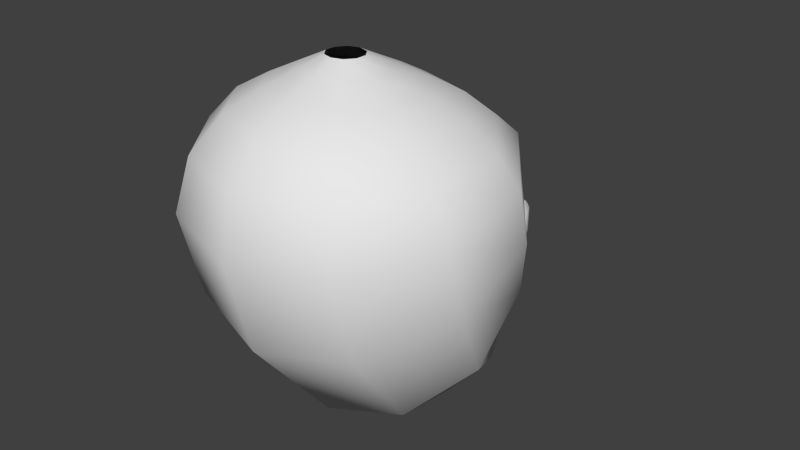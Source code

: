# Source: ghost_body.blend  (saved by Blender 2.65.0; exported with 4.5.12 LTS)
import bpy
from mathutils import Matrix  # noqa: F401  (used for matrix-valued properties, if any)

bpy.ops.wm.read_factory_settings(use_empty=True)
scene = bpy.context.scene
scene.name = 'Scene'

# ---- collections
col_collection_1 = bpy.data.collections.new('Collection 1'); scene.collection.children.link(col_collection_1)

# ---- world
world_world = bpy.data.worlds.new('World'); scene.world = world_world
world_world.color = (0.05088, 0.05088, 0.05088)
world_world.use_sun_shadow = False
world_world.sun_shadow_jitter_overblur = 0.0
world_world.cycles.sampling_method = 'MANUAL'
world_world.cycles.sample_map_resolution = 256

# ---- meshes
me_mesh = bpy.data.meshes.new('Mesh')
me_mesh.from_pydata([(-2.48, -0.539, 0.1271), (-2.482, -0.6471, 0.2057), (-2.484, -0.7808, 0.2057), (-2.486, -0.8889, 0.1271), (-2.487, -0.9302, 5.33e-09), (-2.486, -0.8889, -0.1271), (-2.484, -0.7808, -0.2057), (-2.482, -0.6471, -0.2057), (-2.48, -0.539, -0.1271), (-2.48, -0.4977, 8.956e-08), (-2.345, -0.3147, 0.2909), (-2.349, -0.5621, 0.4707), (-2.354, -0.8679, 0.4707), (-2.358, -1.115, 0.2909), (-2.36, -1.21, -3.674e-08), (-2.358, -1.115, -0.2909), (-2.354, -0.8679, -0.4707), (-2.349, -0.5621, -0.4707), (-2.345, -0.3147, -0.2909), (-2.344, -0.2202, 1.56e-07), (-2.173, -0.02366, 0.5053), (-2.177, -0.4536, 0.8177), (-2.182, -0.985, 0.8177), (-2.186, -1.415, 0.5053), (-2.187, -1.579, -9.183e-08), (-2.186, -1.415, -0.5053), (-2.182, -0.985, -0.8177), (-2.177, -0.4536, -0.8177), (-2.173, -0.02366, -0.5053), (-2.171, 0.1406, 2.43e-07), (-1.962, 0.2957, 0.7364), (-1.962, -0.3308, 1.192), (-1.962, -1.105, 1.192), (-1.962, -1.732, 0.7364), (-1.962, -1.971, -1.512e-07), (-1.962, -1.732, -0.7364), (-1.962, -1.105, -1.192), (-1.962, -0.3308, -1.192), (-1.962, 0.2957, -0.7364), (-1.962, 0.5349, 3.367e-07), (-1.671, 0.5823, 0.9459), (-1.632, -0.2225, 1.53), (-1.584, -1.217, 1.53), (-1.545, -2.022, 0.9459), (-1.53, -2.33, -2.05e-07), (-1.545, -2.022, -0.9459), (-1.584, -1.217, -1.53), (-1.632, -0.2225, -1.53), (-1.671, 0.5823, -0.9459), (-1.685, 0.8898, 4.216e-07), (-1.441, 0.7897, 1.079), (-1.277, -0.116, 1.746), (-1.075, -1.236, 1.746), (-0.9107, -2.141, 1.079), (-0.8482, -2.487, -2.391e-07), (-0.9107, -2.141, -1.079), (-1.075, -1.236, -1.746), (-1.277, -0.116, -1.746), (-1.441, 0.7897, -1.079), (-1.503, 1.136, 4.756e-07), (-0.9692, 0.9095, 1.076), (-0.6248, 0.05339, 1.741), (-0.1991, -1.005, 1.741), (0.1453, -1.861, 1.076), (0.2769, -2.188, -2.385e-07), (0.1453, -1.861, -1.076), (-0.1991, -1.005, -1.741), (-0.6248, 0.05339, -1.741), (-0.9692, 0.9095, -1.076), (-1.101, 1.237, 4.745e-07), (-0.3396, 0.9934, 0.9065), (0.1872, 0.4043, 1.467), (0.8384, -0.324, 1.467), (1.365, -0.9131, 0.9065), (1.566, -1.138, -1.949e-07), (1.365, -0.9131, -0.9065), (0.8384, -0.324, -1.467), (0.1872, 0.4043, -1.467), (-0.3396, 0.9934, -0.9065), (-0.5409, 1.218, 4.057e-07), (0.1246, 1.034, 0.6492), (0.6421, 0.8081, 1.05), (1.282, 0.5292, 1.05), (1.799, 0.3035, 0.6492), (1.997, 0.2173, -1.288e-07), (1.799, 0.3035, -0.6492), (1.282, 0.5292, -1.05), (0.6421, 0.8081, -1.05), (0.1246, 1.034, -0.6492), (-0.07301, 1.12, 3.013e-07), (0.4814, 1.142, 0.4109), (0.8396, 1.148, 0.6649), (1.282, 1.157, 0.6649), (1.641, 1.163, 0.4109), (1.777, 1.166, -6.758e-08), (1.641, 1.163, -0.4109), (1.282, 1.157, -0.6649), (0.8396, 1.148, -0.6649), (0.4814, 1.142, -0.4109), (0.3446, 1.139, 2.047e-07), (0.5818, 1.533, 0.2727), (0.7987, 1.623, 0.4413), (1.067, 1.734, 0.4413), (1.284, 1.824, 0.2727), (1.366, 1.858, -3.208e-08), (1.284, 1.824, -0.2727), (1.067, 1.734, -0.4413), (0.7987, 1.623, -0.4413), (0.5818, 1.533, -0.2727), (0.499, 1.498, 1.486e-07), (0.4905, 1.845, 0.2112), (0.6413, 1.943, 0.3418), (0.8276, 2.064, 0.3418), (0.9783, 2.162, 0.2112), (1.036, 2.2, -1.628e-08), (0.9783, 2.162, -0.2112), (0.8276, 2.064, -0.3418), (0.6413, 1.943, -0.3418), (0.4905, 1.845, -0.2112), (0.433, 1.808, 1.237e-07), (0.3153, 2.181, 0.1771), (0.4499, 2.251, 0.2865), (0.6163, 2.338, 0.2865), (0.7508, 2.408, 0.1771), (0.8022, 2.435, -7.494e-09), (0.7508, 2.408, -0.1771), (0.6163, 2.338, -0.2865), (0.4499, 2.251, -0.2865), (0.3153, 2.181, -0.1771), (0.2639, 2.154, 1.098e-07), (0.2969, 2.41, 0.1316), (0.407, 2.435, 0.2129), (0.5429, 2.466, 0.2129), (0.653, 2.492, 0.1316), (0.695, 2.501, 4.188e-09), (0.653, 2.492, -0.1316), (0.5429, 2.466, -0.2129), (0.407, 2.435, -0.2129), (0.2969, 2.41, -0.1316), (0.2549, 2.4, 9.136e-08), (0.3516, 2.594, 0.0792), (0.4191, 2.596, 0.1281), (0.5026, 2.599, 0.1281), (0.5701, 2.601, 0.0792), (0.5958, 2.601, 1.764e-08), (0.5701, 2.601, -0.0792), (0.5026, 2.599, -0.1281), (0.4191, 2.596, -0.1281), (0.3516, 2.594, -0.0792), (0.3258, 2.594, 7.011e-08), (0.4662, 2.733, 1.206e-05), (0.4662, 2.733, 1.949e-05), (0.4662, 2.733, 1.949e-05), (0.4662, 2.733, 1.206e-05), (0.4662, 2.733, 3.799e-08), (0.4662, 2.733, -1.199e-05), (0.4662, 2.733, -1.942e-05), (0.4662, 2.733, -1.942e-05), (0.4662, 2.733, -1.199e-05), (0.4662, 2.733, 3.799e-08)], [], [(0, 10, 19, 9), (1, 11, 10, 0), (2, 12, 11, 1), (3, 13, 12, 2), (4, 14, 13, 3), (5, 15, 14, 4), (6, 16, 15, 5), (7, 17, 16, 6), (8, 18, 17, 7), (9, 19, 18, 8), (10, 20, 29, 19), (11, 21, 20, 10), (12, 22, 21, 11), (13, 23, 22, 12), (14, 24, 23, 13), (15, 25, 24, 14), (16, 26, 25, 15), (17, 27, 26, 16), (18, 28, 27, 17), (19, 29, 28, 18), (20, 30, 39, 29), (21, 31, 30, 20), (22, 32, 31, 21), (23, 33, 32, 22), (24, 34, 33, 23), (25, 35, 34, 24), (26, 36, 35, 25), (27, 37, 36, 26), (28, 38, 37, 27), (29, 39, 38, 28), (30, 40, 49, 39), (31, 41, 40, 30), (32, 42, 41, 31), (33, 43, 42, 32), (34, 44, 43, 33), (35, 45, 44, 34), (36, 46, 45, 35), (37, 47, 46, 36), (38, 48, 47, 37), (39, 49, 48, 38), (40, 50, 59, 49), (41, 51, 50, 40), (42, 52, 51, 41), (43, 53, 52, 42), (44, 54, 53, 43), (45, 55, 54, 44), (46, 56, 55, 45), (47, 57, 56, 46), (48, 58, 57, 47), (49, 59, 58, 48), (50, 60, 69, 59), (51, 61, 60, 50), (52, 62, 61, 51), (53, 63, 62, 52), (54, 64, 63, 53), (55, 65, 64, 54), (56, 66, 65, 55), (57, 67, 66, 56), (58, 68, 67, 57), (59, 69, 68, 58), (60, 70, 79, 69), (61, 71, 70, 60), (62, 72, 71, 61), (63, 73, 72, 62), (64, 74, 73, 63), (65, 75, 74, 64), (66, 76, 75, 65), (67, 77, 76, 66), (68, 78, 77, 67), (69, 79, 78, 68), (70, 80, 89, 79), (71, 81, 80, 70), (72, 82, 81, 71), (73, 83, 82, 72), (74, 84, 83, 73), (75, 85, 84, 74), (76, 86, 85, 75), (77, 87, 86, 76), (78, 88, 87, 77), (79, 89, 88, 78), (80, 90, 99, 89), (81, 91, 90, 80), (82, 92, 91, 81), (83, 93, 92, 82), (84, 94, 93, 83), (85, 95, 94, 84), (86, 96, 95, 85), (87, 97, 96, 86), (88, 98, 97, 87), (89, 99, 98, 88), (90, 100, 109, 99), (91, 101, 100, 90), (92, 102, 101, 91), (93, 103, 102, 92), (94, 104, 103, 93), (95, 105, 104, 94), (96, 106, 105, 95), (97, 107, 106, 96), (98, 108, 107, 97), (99, 109, 108, 98), (100, 110, 119, 109), (101, 111, 110, 100), (102, 112, 111, 101), (103, 113, 112, 102), (104, 114, 113, 103), (105, 115, 114, 104), (106, 116, 115, 105), (107, 117, 116, 106), (108, 118, 117, 107), (109, 119, 118, 108), (110, 120, 129, 119), (111, 121, 120, 110), (112, 122, 121, 111), (113, 123, 122, 112), (114, 124, 123, 113), (115, 125, 124, 114), (116, 126, 125, 115), (117, 127, 126, 116), (118, 128, 127, 117), (119, 129, 128, 118), (120, 130, 139, 129), (121, 131, 130, 120), (122, 132, 131, 121), (123, 133, 132, 122), (124, 134, 133, 123), (125, 135, 134, 124), (126, 136, 135, 125), (127, 137, 136, 126), (128, 138, 137, 127), (129, 139, 138, 128), (130, 140, 149, 139), (131, 141, 140, 130), (132, 142, 141, 131), (133, 143, 142, 132), (134, 144, 143, 133), (135, 145, 144, 134), (136, 146, 145, 135), (137, 147, 146, 136), (138, 148, 147, 137), (139, 149, 148, 138), (140, 150, 159, 149), (141, 151, 150, 140), (142, 152, 151, 141), (143, 153, 152, 142), (144, 154, 153, 143), (145, 155, 154, 144), (146, 156, 155, 145), (147, 157, 156, 146), (148, 158, 157, 147), (149, 159, 158, 148)])
me_mesh.polygons.foreach_set('use_smooth', [True] * 150)
_uv = me_mesh.uv_layers.new(name='UVMap')
_uv.uv.foreach_set('vector', [0.9786, 0.5205, 0.9525, 0.542, 0.9451, 0.5023, 0.9753, 0.5023, 0.9882, 0.5338, 0.9735, 0.5724, 0.9525, 0.542, 0.9786, 0.5205, 0.05334, 0.9534, 0.08171, 0.9359, 0.08647, 0.9788, 0.05515, 0.9724, 0.04492, 0.9383, 0.06292, 0.9029, 0.08171, 0.9359, 0.05334, 0.9534, 0.03203, 0.9316, 0.03423, 0.8869, 0.06292, 0.9029, 0.04492, 0.9383, 0.04492, 0.06626, 0.06292, 0.1016, 0.03423, 0.1176, 0.03203, 0.07299, 0.05334, 0.05121, 0.08171, 0.06861, 0.06292, 0.1016, 0.04492, 0.06626, 0.05515, 0.03213, 0.08647, 0.02572, 0.08171, 0.06861, 0.05334, 0.05121, 0.9786, 0.4841, 0.9525, 0.4626, 0.9735, 0.4322, 0.9882, 0.4708, 0.9753, 0.5023, 0.9451, 0.5023, 0.9525, 0.4626, 0.9786, 0.4841, 0.9525, 0.542, 0.9195, 0.5667, 0.9093, 0.5023, 0.9451, 0.5023, 0.9735, 0.5724, 0.9521, 0.6214, 0.9195, 0.5667, 0.9525, 0.542, 0.08171, 0.9359, 0.1166, 0.9138, 0.1272, 0.9851, 0.08647, 0.9788, 0.06292, 0.9029, 0.08678, 0.8592, 0.1166, 0.9138, 0.08171, 0.9359, 0.03423, 0.8869, 0.0398, 0.8274, 0.08678, 0.8592, 0.06292, 0.9029, 0.06292, 0.1016, 0.08679, 0.1453, 0.0398, 0.1772, 0.03423, 0.1176, 0.08171, 0.06861, 0.1166, 0.09081, 0.08679, 0.1453, 0.06292, 0.1016, 0.08647, 0.02572, 0.1272, 0.01948, 0.1166, 0.09081, 0.08171, 0.06861, 0.9525, 0.4626, 0.9195, 0.4378, 0.9521, 0.3831, 0.9735, 0.4322, 0.9451, 0.5023, 0.9093, 0.5023, 0.9195, 0.4378, 0.9525, 0.4626, 0.9195, 0.5667, 0.8846, 0.5898, 0.8719, 0.5023, 0.9093, 0.5023, 0.9521, 0.6214, 0.9256, 0.6727, 0.8846, 0.5898, 0.9195, 0.5667, 0.1166, 0.9138, 0.1522, 0.8891, 0.1729, 0.9851, 0.1272, 0.9851, 0.08678, 0.8592, 0.1124, 0.8167, 0.1522, 0.8891, 0.1166, 0.9138, 0.0398, 0.8274, 0.0493, 0.7622, 0.1124, 0.8167, 0.08678, 0.8592, 0.08679, 0.1453, 0.1124, 0.1879, 0.04931, 0.2424, 0.0398, 0.1772, 0.1166, 0.09081, 0.1522, 0.1155, 0.1124, 0.1879, 0.08679, 0.1453, 0.1272, 0.01948, 0.1729, 0.01948, 0.1522, 0.1155, 0.1166, 0.09081, 0.9195, 0.4378, 0.8846, 0.4148, 0.9256, 0.3319, 0.9521, 0.3831, 0.9093, 0.5023, 0.8719, 0.5023, 0.8846, 0.4148, 0.9195, 0.4378, 0.8846, 0.5898, 0.8497, 0.609, 0.8376, 0.5023, 0.8719, 0.5023, 0.9256, 0.6727, 0.8911, 0.7207, 0.8497, 0.609, 0.8846, 0.5898, 0.1522, 0.8891, 0.1887, 0.8597, 0.2208, 0.9768, 0.1729, 0.9851, 0.1124, 0.8167, 0.1435, 0.7703, 0.1887, 0.8597, 0.1522, 0.8891, 0.0493, 0.7622, 0.07401, 0.6857, 0.1435, 0.7703, 0.1124, 0.8167, 0.1124, 0.1879, 0.1435, 0.2343, 0.07401, 0.3189, 0.04931, 0.2424, 0.1522, 0.1155, 0.1887, 0.1449, 0.1435, 0.2343, 0.1124, 0.1879, 0.1729, 0.01948, 0.2208, 0.02781, 0.1887, 0.1449, 0.1522, 0.1155, 0.8846, 0.4148, 0.8497, 0.3956, 0.8911, 0.2839, 0.9256, 0.3319, 0.8719, 0.5023, 0.8376, 0.5023, 0.8497, 0.3956, 0.8846, 0.4148, 0.8497, 0.609, 0.8238, 0.6194, 0.8157, 0.5023, 0.8376, 0.5023, 0.8911, 0.7207, 0.8547, 0.7534, 0.8238, 0.6194, 0.8497, 0.609, 0.1887, 0.8597, 0.2265, 0.8306, 0.2623, 0.9647, 0.2208, 0.9768, 0.1435, 0.7703, 0.184, 0.7233, 0.2265, 0.8306, 0.1887, 0.8597, 0.07401, 0.6857, 0.122, 0.6073, 0.184, 0.7233, 0.1435, 0.7703, 0.1435, 0.2343, 0.184, 0.2813, 0.122, 0.3972, 0.07401, 0.3189, 0.1887, 0.1449, 0.2266, 0.174, 0.184, 0.2813, 0.1435, 0.2343, 0.2208, 0.02781, 0.2623, 0.0399, 0.2266, 0.174, 0.1887, 0.1449, 0.8497, 0.3956, 0.8238, 0.3851, 0.8547, 0.2512, 0.8911, 0.2839, 0.8376, 0.5023, 0.8157, 0.5023, 0.8238, 0.3851, 0.8497, 0.3956, 0.8238, 0.6194, 0.7852, 0.6279, 0.7835, 0.5023, 0.8157, 0.5023, 0.8547, 0.7534, 0.7891, 0.7713, 0.7852, 0.6279, 0.8238, 0.6194, 0.2265, 0.8306, 0.2907, 0.788, 0.3271, 0.9299, 0.2623, 0.9647, 0.184, 0.7233, 0.2596, 0.6653, 0.2907, 0.788, 0.2265, 0.8306, 0.122, 0.6073, 0.2258, 0.5277, 0.2596, 0.6653, 0.184, 0.7233, 0.184, 0.2813, 0.2597, 0.3393, 0.2258, 0.4769, 0.122, 0.3972, 0.2266, 0.174, 0.2907, 0.2166, 0.2597, 0.3393, 0.184, 0.2813, 0.2623, 0.0399, 0.3271, 0.07462, 0.2907, 0.2166, 0.2266, 0.174, 0.8238, 0.3851, 0.7852, 0.3766, 0.7891, 0.2332, 0.8547, 0.2512, 0.8157, 0.5023, 0.7835, 0.5023, 0.7852, 0.3766, 0.8238, 0.3851, 0.7852, 0.6279, 0.7284, 0.6222, 0.7365, 0.5023, 0.7835, 0.5023, 0.7891, 0.7713, 0.7003, 0.7471, 0.7284, 0.6222, 0.7852, 0.6279, 0.2907, 0.788, 0.3915, 0.742, 0.416, 0.8736, 0.3271, 0.9299, 0.2596, 0.6653, 0.3837, 0.6241, 0.3915, 0.742, 0.2907, 0.788, 0.2258, 0.5277, 0.387, 0.5025, 0.3837, 0.6241, 0.2596, 0.6653, 0.2597, 0.3393, 0.3837, 0.3805, 0.387, 0.5021, 0.2258, 0.4769, 0.2907, 0.2166, 0.3915, 0.2625, 0.3837, 0.3805, 0.2597, 0.3393, 0.3271, 0.07462, 0.416, 0.131, 0.3915, 0.2625, 0.2907, 0.2166, 0.7852, 0.3766, 0.7284, 0.3823, 0.7003, 0.2575, 0.7891, 0.2332, 0.7835, 0.5023, 0.7365, 0.5023, 0.7284, 0.3823, 0.7852, 0.3766, 0.7284, 0.6222, 0.6787, 0.6005, 0.6926, 0.5023, 0.7365, 0.5023, 0.7003, 0.7471, 0.6408, 0.6845, 0.6787, 0.6005, 0.7284, 0.6222, 0.3915, 0.742, 0.4841, 0.738, 0.4879, 0.8343, 0.416, 0.8736, 0.3837, 0.6241, 0.4966, 0.6509, 0.4841, 0.738, 0.3915, 0.742, 0.387, 0.5025, 0.5221, 0.5641, 0.4966, 0.6509, 0.3837, 0.6241, 0.3837, 0.3805, 0.4966, 0.3536, 0.5221, 0.4404, 0.387, 0.5021, 0.3915, 0.2625, 0.4841, 0.2665, 0.4966, 0.3536, 0.3837, 0.3805, 0.416, 0.131, 0.4879, 0.1703, 0.4841, 0.2665, 0.3915, 0.2625, 0.7284, 0.3823, 0.6787, 0.4041, 0.6408, 0.32, 0.7003, 0.2575, 0.7365, 0.5023, 0.6926, 0.5023, 0.6787, 0.4041, 0.7284, 0.3823, 0.6787, 0.6005, 0.6339, 0.5743, 0.6461, 0.5023, 0.6926, 0.5023, 0.6408, 0.6845, 0.607, 0.6266, 0.6339, 0.5743, 0.6787, 0.6005, 0.4841, 0.738, 0.5531, 0.7582, 0.5438, 0.821, 0.4879, 0.8343, 0.4966, 0.6509, 0.5732, 0.7034, 0.5531, 0.7582, 0.4841, 0.738, 0.5221, 0.5641, 0.6006, 0.6548, 0.5732, 0.7034, 0.4966, 0.6509, 0.4966, 0.3536, 0.5732, 0.3011, 0.6006, 0.3498, 0.5221, 0.4404, 0.4841, 0.2665, 0.5531, 0.2464, 0.5732, 0.3011, 0.4966, 0.3536, 0.4879, 0.1703, 0.5438, 0.1836, 0.5531, 0.2464, 0.4841, 0.2665, 0.6787, 0.4041, 0.6339, 0.4302, 0.607, 0.378, 0.6408, 0.32, 0.6926, 0.5023, 0.6461, 0.5023, 0.6339, 0.4302, 0.6787, 0.4041, 0.6339, 0.5743, 0.5901, 0.5477, 0.5973, 0.5023, 0.6461, 0.5023, 0.607, 0.6266, 0.5751, 0.5806, 0.5901, 0.5477, 0.6339, 0.5743, 0.5531, 0.7582, 0.6114, 0.8042, 0.5963, 0.8407, 0.5438, 0.821, 0.5732, 0.7034, 0.6306, 0.7731, 0.6114, 0.8042, 0.5531, 0.7582, 0.6006, 0.6548, 0.653, 0.7463, 0.6306, 0.7731, 0.5732, 0.7034, 0.5732, 0.3011, 0.6306, 0.2315, 0.653, 0.2582, 0.6006, 0.3498, 0.5531, 0.2464, 0.6114, 0.2004, 0.6306, 0.2315, 0.5732, 0.3011, 0.5438, 0.1836, 0.5963, 0.1639, 0.6114, 0.2004, 0.5531, 0.2464, 0.6339, 0.4302, 0.5901, 0.4568, 0.5751, 0.424, 0.607, 0.378, 0.6461, 0.5023, 0.5973, 0.5023, 0.5901, 0.4568, 0.6339, 0.4302, 0.5901, 0.5477, 0.5592, 0.5316, 0.5626, 0.5023, 0.5973, 0.5023, 0.5751, 0.5806, 0.5512, 0.5559, 0.5592, 0.5316, 0.5901, 0.5477, 0.6114, 0.8042, 0.6432, 0.8458, 0.6283, 0.8709, 0.5963, 0.8407, 0.6306, 0.7731, 0.6602, 0.8241, 0.6432, 0.8458, 0.6114, 0.8042, 0.653, 0.7463, 0.6789, 0.8057, 0.6602, 0.8241, 0.6306, 0.7731, 0.6306, 0.2315, 0.6602, 0.1805, 0.6789, 0.1989, 0.653, 0.2582, 0.6114, 0.2004, 0.6432, 0.1588, 0.6602, 0.1805, 0.6306, 0.2315, 0.5963, 0.1639, 0.6283, 0.1337, 0.6432, 0.1588, 0.6114, 0.2004, 0.5901, 0.4568, 0.5592, 0.473, 0.5512, 0.4486, 0.5751, 0.424, 0.5973, 0.5023, 0.5626, 0.5023, 0.5592, 0.473, 0.5901, 0.4568, 0.5592, 0.5316, 0.5297, 0.5204, 0.5312, 0.5023, 0.5626, 0.5023, 0.5512, 0.5559, 0.5247, 0.5396, 0.5297, 0.5204, 0.5592, 0.5316, 0.6432, 0.8458, 0.6681, 0.8815, 0.658, 0.9044, 0.6283, 0.8709, 0.6602, 0.8241, 0.6807, 0.8622, 0.6681, 0.8815, 0.6432, 0.8458, 0.6789, 0.8057, 0.6961, 0.8471, 0.6807, 0.8622, 0.6602, 0.8241, 0.6602, 0.1805, 0.6807, 0.1424, 0.6961, 0.1575, 0.6789, 0.1989, 0.6432, 0.1588, 0.6681, 0.1231, 0.6807, 0.1424, 0.6602, 0.1805, 0.6283, 0.1337, 0.658, 0.1002, 0.6681, 0.1231, 0.6432, 0.1588, 0.5592, 0.473, 0.5297, 0.4841, 0.5247, 0.465, 0.5512, 0.4486, 0.5626, 0.5023, 0.5312, 0.5023, 0.5297, 0.4841, 0.5592, 0.473, 0.5297, 0.5204, 0.514, 0.5153, 0.5153, 0.5023, 0.5312, 0.5023, 0.5247, 0.5396, 0.5104, 0.5287, 0.514, 0.5153, 0.5297, 0.5204, 0.6681, 0.8815, 0.6825, 0.8936, 0.6784, 0.9135, 0.658, 0.9044, 0.6807, 0.8622, 0.6904, 0.8763, 0.6825, 0.8936, 0.6681, 0.8815, 0.6961, 0.8471, 0.7016, 0.8637, 0.6904, 0.8763, 0.6807, 0.8622, 0.6807, 0.1424, 0.6904, 0.1283, 0.7016, 0.1409, 0.6961, 0.1575, 0.6681, 0.1231, 0.6825, 0.111, 0.6904, 0.1283, 0.6807, 0.1424, 0.658, 0.1002, 0.6784, 0.09109, 0.6825, 0.111, 0.6681, 0.1231, 0.5297, 0.4841, 0.514, 0.4893, 0.5104, 0.4759, 0.5247, 0.465, 0.5312, 0.5023, 0.5153, 0.5023, 0.514, 0.4893, 0.5297, 0.4841, 0.514, 0.5153, 0.5009, 0.5104, 0.5018, 0.5023, 0.5153, 0.5023, 0.5104, 0.5287, 0.4984, 0.5182, 0.5009, 0.5104, 0.514, 0.5153, 0.6825, 0.8936, 0.6987, 0.9016, 0.6976, 0.9141, 0.6784, 0.9135, 0.6904, 0.8763, 0.7025, 0.8902, 0.6987, 0.9016, 0.6825, 0.8936, 0.7016, 0.8637, 0.7089, 0.8815, 0.7025, 0.8902, 0.6904, 0.8763, 0.6904, 0.1283, 0.7026, 0.1144, 0.7089, 0.123, 0.7016, 0.1409, 0.6825, 0.111, 0.6987, 0.103, 0.7026, 0.1144, 0.6904, 0.1283, 0.6784, 0.09109, 0.6976, 0.09051, 0.6987, 0.103, 0.6825, 0.111, 0.514, 0.4893, 0.5009, 0.4942, 0.4984, 0.4863, 0.5104, 0.4759, 0.5153, 0.5023, 0.5018, 0.5023, 0.5009, 0.4942, 0.514, 0.4893, 0.5009, 0.5104, 0.4871, 0.505, 0.4874, 0.5023, 0.5018, 0.5023, 0.4984, 0.5182, 0.4863, 0.5074, 0.4871, 0.505, 0.5009, 0.5104, 0.6987, 0.9016, 0.7183, 0.9072, 0.718, 0.9109, 0.6976, 0.9141, 0.7025, 0.8902, 0.7193, 0.9039, 0.7183, 0.9072, 0.6987, 0.9016, 0.7089, 0.8815, 0.721, 0.9012, 0.7193, 0.9039, 0.7025, 0.8902, 0.7026, 0.1144, 0.7193, 0.1007, 0.721, 0.1034, 0.7089, 0.123, 0.6987, 0.103, 0.7183, 0.09743, 0.7193, 0.1007, 0.7026, 0.1144, 0.6976, 0.09051, 0.718, 0.09373, 0.7183, 0.09743, 0.6987, 0.103, 0.5009, 0.4942, 0.4871, 0.4995, 0.4863, 0.4971, 0.4984, 0.4863, 0.5018, 0.5023, 0.4874, 0.5023, 0.4871, 0.4995, 0.5009, 0.4942])
me_mesh.use_remesh_preserve_volume = False
me_mesh.use_remesh_preserve_attributes = False
me_mesh.use_mirror_vertex_groups = False
me_mesh.update()

# ---- objects
ob_beziercurve = bpy.data.objects.new('BezierCurve', me_mesh)

# ---- transforms, parenting, visibility, modifiers, constraints
ob_beziercurve.location = (0.0, 0.6146, 0.0)
ob_beziercurve.rotation_euler = (-0.0, 1.571, 0.0)
ob_beziercurve.scale = (0.8001, 0.8001, 0.8001)
ob_beziercurve.lineart.crease_threshold = 0.0

# ---- collection membership
col_collection_1.objects.link(ob_beziercurve)

# ---- scene / render settings (as saved in the file)
scene.frame_start = 1; scene.frame_end = 250; scene.frame_set(1)
scene.render.engine = 'BLENDER_EEVEE_NEXT'
scene.render.image_settings.color_mode = 'RGB'
scene.render.image_settings.compression = 90
scene.render.resolution_percentage = 50
scene.render.dither_intensity = 0.0
scene.render.bake_margin = 2
scene.cycles.use_denoising = False
scene.cycles.samples = 10
scene.cycles.sampling_pattern = 'TABULATED_SOBOL'
scene.cycles.light_sampling_threshold = 0.0
scene.cycles.use_adaptive_sampling = False
scene.cycles.use_light_tree = False
scene.cycles.blur_glossy = 0.0
scene.cycles.volume_bounces = 1
scene.cycles.pixel_filter_type = 'GAUSSIAN'
scene.cycles.sample_clamp_indirect = 0.0
scene.view_settings.view_transform = 'Standard'
bpy.context.view_layer.update()

# ---- added for rendering (the .blend has no active camera and no usable light): camera, sun
cam_auto = bpy.data.cameras.new('AutoCamera')
cam_auto.lens = 50.0
cam_auto.sensor_width = 36.0
cam_auto.clip_end = 1000.0
ob_auto_camera = bpy.data.objects.new('AutoCamera', cam_auto)
scene.collection.objects.link(ob_auto_camera)
ob_auto_camera.location = (5.71208, -6.1414, 4.76566)
ob_auto_camera.rotation_euler = (1.09748, -7.21219e-08, 0.694738)
scene.camera = ob_auto_camera
light_auto_sun = bpy.data.lights.new('AutoSun', 'SUN')
light_auto_sun.energy = 3.0
light_auto_sun.angle = 0.0523599
ob_auto_sun = bpy.data.objects.new('AutoSun', light_auto_sun)
scene.collection.objects.link(ob_auto_sun)
ob_auto_sun.rotation_euler = (0.872665, 0.174533, 0.523599)
bpy.context.view_layer.update()
